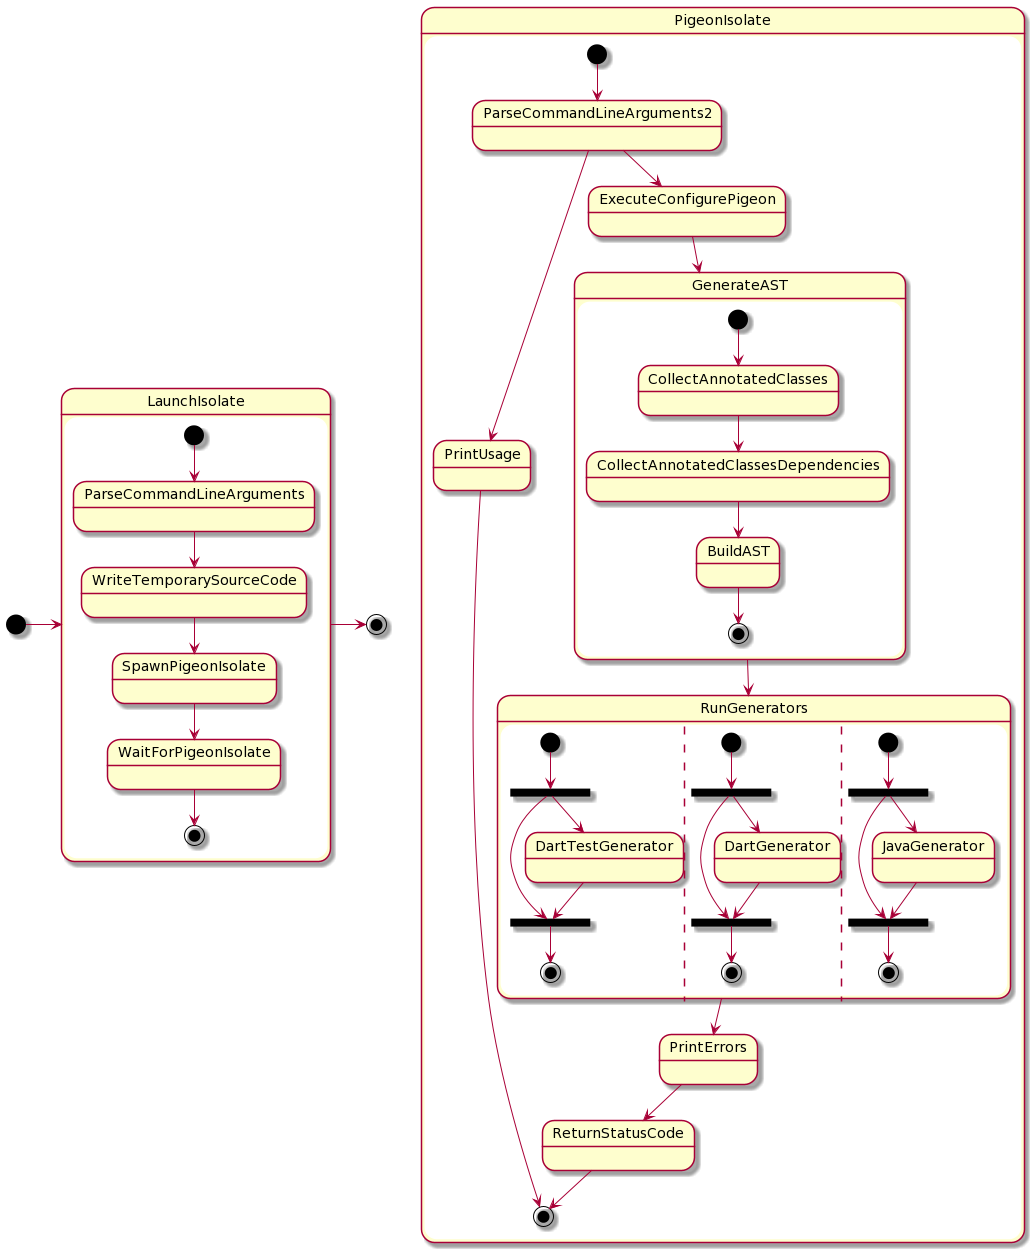

The diagram above was rendered by PlantUML. Its source (embedded in the PNG):
@startuml
[*] -> LaunchIsolate

state LaunchIsolate {
  [*] --> ParseCommandLineArguments
  ParseCommandLineArguments --> WriteTemporarySourceCode
  WriteTemporarySourceCode --> SpawnPigeonIsolate
  SpawnPigeonIsolate --> WaitForPigeonIsolate
  WaitForPigeonIsolate --> [*]
}

LaunchIsolate -> [*]

state PigeonIsolate {
  [*] --> ParseCommandLineArguments2
  ParseCommandLineArguments2 --> PrintUsage
  PrintUsage --> [*]
  ParseCommandLineArguments2 --> ExecuteConfigurePigeon
  ExecuteConfigurePigeon --> GenerateAST
  GenerateAST --> RunGenerators
  RunGenerators --> PrintErrors
  PrintErrors --> ReturnStatusCode
  ReturnStatusCode --> [*]

  state GenerateAST {
    [*] --> CollectAnnotatedClasses
    CollectAnnotatedClasses --> CollectAnnotatedClassesDependencies
    CollectAnnotatedClassesDependencies --> BuildAST
    BuildAST --> [*]
  }

  state RunGenerators {
    state DartTestGeneratorFork <<fork>>
    state DartTestGeneratorJoin <<join>>
    [*] --> DartTestGeneratorFork
    DartTestGeneratorFork --> DartTestGeneratorJoin
    DartTestGeneratorFork --> DartTestGenerator
    DartTestGenerator --> DartTestGeneratorJoin
    DartTestGeneratorJoin --> [*]
    ||
    state DartGeneratorFork <<fork>>
    state DartGeneratorJoin <<join>>
    [*] --> DartGeneratorFork
    DartGeneratorFork --> DartGeneratorJoin
    DartGeneratorFork --> DartGenerator
    DartGenerator --> DartGeneratorJoin
    DartGeneratorJoin --> [*]
    ||
    state JavaGeneratorFork <<fork>>
    state JavaGeneratorJoin <<join>>
    [*] --> JavaGeneratorFork
    JavaGeneratorFork --> JavaGeneratorJoin
    JavaGeneratorFork --> JavaGenerator
    JavaGenerator --> JavaGeneratorJoin
    JavaGeneratorJoin --> [*]
  }
}
@enduml